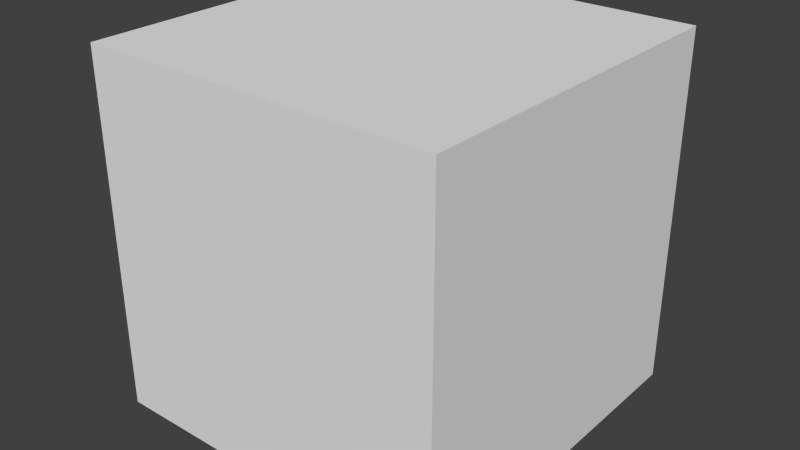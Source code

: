 # Source: loweredCube.blend  (saved by Blender 2.60.0; exported with 4.5.12 LTS)
import bpy
from mathutils import Matrix  # noqa: F401  (used for matrix-valued properties, if any)

bpy.ops.wm.read_factory_settings(use_empty=True)
scene = bpy.context.scene
scene.name = 'Scene'

# ---- collections
col_collection_1 = bpy.data.collections.new('Collection 1'); scene.collection.children.link(col_collection_1)

# ---- world
world_world = bpy.data.worlds.new('World'); scene.world = world_world
world_world.color = (0.05088, 0.05088, 0.05088)
world_world.use_sun_shadow = False
world_world.sun_shadow_jitter_overblur = 0.0
world_world.cycles.sampling_method = 'MANUAL'
world_world.cycles.sample_map_resolution = 256

# ---- meshes
me_face_005 = bpy.data.meshes.new('Face.005')
me_face_005.from_pydata([(0.5, 0.5, -0.6), (0.5, -0.5, -0.6), (0.5, 0.5, 0.4), (0.5, -0.5, 0.4)], [], [(0, 2, 3, 1)])
_uv = me_face_005.uv_layers.new(name='UVTex')
_uv.uv.foreach_set('vector', [1.0, 0.0, 1.0, 1.0, 0.0, 1.0, 0.0, 0.0])
me_face_005.use_remesh_preserve_volume = False
me_face_005.use_remesh_preserve_attributes = False
me_face_005.use_mirror_vertex_groups = False
me_face_005.update()
me_face = bpy.data.meshes.new('Face')
me_face.from_pydata([(0.5, -0.5, -0.6), (-0.5, -0.5, -0.6), (0.5, -0.5, 0.4), (-0.5, -0.5, 0.4)], [], [(0, 2, 3, 1)])
_uv = me_face.uv_layers.new(name='UVTex')
_uv.uv.foreach_set('vector', [1.0, 0.0, 1.0, 1.0, 0.0, 1.0, 0.0, 0.0])
me_face.use_remesh_preserve_volume = False
me_face.use_remesh_preserve_attributes = False
me_face.use_mirror_vertex_groups = False
me_face.update()
me_face_002 = bpy.data.meshes.new('Face.002')
me_face_002.from_pydata([(0.5, 0.5, -0.6), (-0.5, 0.5, -0.6), (0.5, 0.5, 0.4), (-0.5, 0.5, 0.4)], [], [(2, 0, 1, 3)])
_uv = me_face_002.uv_layers.new(name='UVTex')
_uv.uv.foreach_set('vector', [0.0, 1.0, 0.0, 0.0, 1.0, 0.0, 1.0, 1.0])
me_face_002.use_remesh_preserve_volume = False
me_face_002.use_remesh_preserve_attributes = False
me_face_002.use_mirror_vertex_groups = False
me_face_002.update()
me_face_001 = bpy.data.meshes.new('Face.001')
me_face_001.from_pydata([(0.5, 0.5, -0.6), (0.5, -0.5, -0.6), (-0.5, -0.5, -0.6), (-0.5, 0.5, -0.6)], [], [(0, 1, 2, 3)])
_uv = me_face_001.uv_layers.new(name='UVTex')
_uv.uv.foreach_set('vector', [1.0, 0.0, 1.0, 1.0, 0.0, 1.0, 0.0, 0.0])
me_face_001.use_remesh_preserve_volume = False
me_face_001.use_remesh_preserve_attributes = False
me_face_001.use_mirror_vertex_groups = False
me_face_001.update()
me_face_003 = bpy.data.meshes.new('Face.003')
me_face_003.from_pydata([(0.5, 0.5, 0.4), (0.5, -0.5, 0.4), (-0.5, -0.5, 0.4), (-0.5, 0.5, 0.4)], [], [(0, 3, 2, 1)])
_uv = me_face_003.uv_layers.new(name='UVTex')
_uv.uv.foreach_set('vector', [0.0, 0.0, 1.0, 0.0, 1.0, 1.0, 0.0, 1.0])
me_face_003.use_remesh_preserve_volume = False
me_face_003.use_remesh_preserve_attributes = False
me_face_003.use_mirror_vertex_groups = False
me_face_003.update()
me_face_004 = bpy.data.meshes.new('Face.004')
me_face_004.from_pydata([(-0.5, -0.5, -0.6), (-0.5, 0.5, -0.6), (-0.5, -0.5, 0.4), (-0.5, 0.5, 0.4)], [], [(0, 2, 3, 1)])
_uv = me_face_004.uv_layers.new(name='UVTex')
_uv.uv.foreach_set('vector', [1.0, 0.0, 1.0, 1.0, 0.0, 1.0, 0.0, 0.0])
me_face_004.use_remesh_preserve_volume = False
me_face_004.use_remesh_preserve_attributes = False
me_face_004.use_mirror_vertex_groups = False
me_face_004.update()

# ---- objects
ob_left = bpy.data.objects.new('Left', me_face_005)
ob_front = bpy.data.objects.new('Front', me_face)
ob_back = bpy.data.objects.new('Back', me_face_002)
ob_bottom = bpy.data.objects.new('Bottom', me_face_001)
ob_top = bpy.data.objects.new('Top', me_face_003)
ob_right = bpy.data.objects.new('Right', me_face_004)

# ---- transforms, parenting, visibility, modifiers, constraints
ob_left.location = (0.0, 0.0, 0.0)
ob_left.lineart.crease_threshold = 0.0
ob_front.location = (0.0, 0.0, 0.0)
ob_front.lineart.crease_threshold = 0.0
ob_back.location = (0.0, 0.0, 0.0)
ob_back.lineart.crease_threshold = 0.0
ob_bottom.location = (0.0, 0.0, 0.0)
ob_bottom.lineart.crease_threshold = 0.0
ob_top.location = (0.0, 0.0, 0.0)
ob_top.lineart.crease_threshold = 0.0
ob_right.location = (0.0, 0.0, 0.0)
ob_right.lineart.crease_threshold = 0.0

# ---- collection membership
col_collection_1.objects.link(ob_left)
col_collection_1.objects.link(ob_front)
col_collection_1.objects.link(ob_back)
col_collection_1.objects.link(ob_bottom)
col_collection_1.objects.link(ob_top)
col_collection_1.objects.link(ob_right)

# ---- scene / render settings (as saved in the file)
scene.frame_start = 0; scene.frame_end = 95; scene.frame_set(95)
scene.render.engine = 'BLENDER_EEVEE_NEXT'
scene.render.image_settings.color_mode = 'RGB'
scene.render.image_settings.compression = 90
scene.render.resolution_percentage = 50
scene.render.dither_intensity = 0.0
scene.render.bake_margin = 2
scene.render.bake_bias = 0.0
scene.cycles.use_denoising = False
scene.cycles.samples = 10
scene.cycles.sampling_pattern = 'TABULATED_SOBOL'
scene.cycles.light_sampling_threshold = 0.0
scene.cycles.use_adaptive_sampling = False
scene.cycles.use_light_tree = False
scene.cycles.blur_glossy = 0.0
scene.cycles.volume_bounces = 1
scene.cycles.pixel_filter_type = 'GAUSSIAN'
scene.cycles.sample_clamp_indirect = 0.0
scene.view_settings.view_transform = 'Standard'
bpy.context.view_layer.update()

# ---- added for rendering (the .blend has no active camera and no usable light): camera, sun
cam_auto = bpy.data.cameras.new('AutoCamera')
cam_auto.lens = 50.0
cam_auto.sensor_width = 36.0
cam_auto.clip_end = 1000.0
ob_auto_camera = bpy.data.objects.new('AutoCamera', cam_auto)
scene.collection.objects.link(ob_auto_camera)
ob_auto_camera.location = (1.60254, -1.92304, 1.18203)
ob_auto_camera.rotation_euler = (1.09748, -7.21219e-08, 0.694738)
scene.camera = ob_auto_camera
light_auto_sun = bpy.data.lights.new('AutoSun', 'SUN')
light_auto_sun.energy = 3.0
light_auto_sun.angle = 0.0523599
ob_auto_sun = bpy.data.objects.new('AutoSun', light_auto_sun)
scene.collection.objects.link(ob_auto_sun)
ob_auto_sun.rotation_euler = (0.872665, 0.174533, 0.523599)
bpy.context.view_layer.update()
